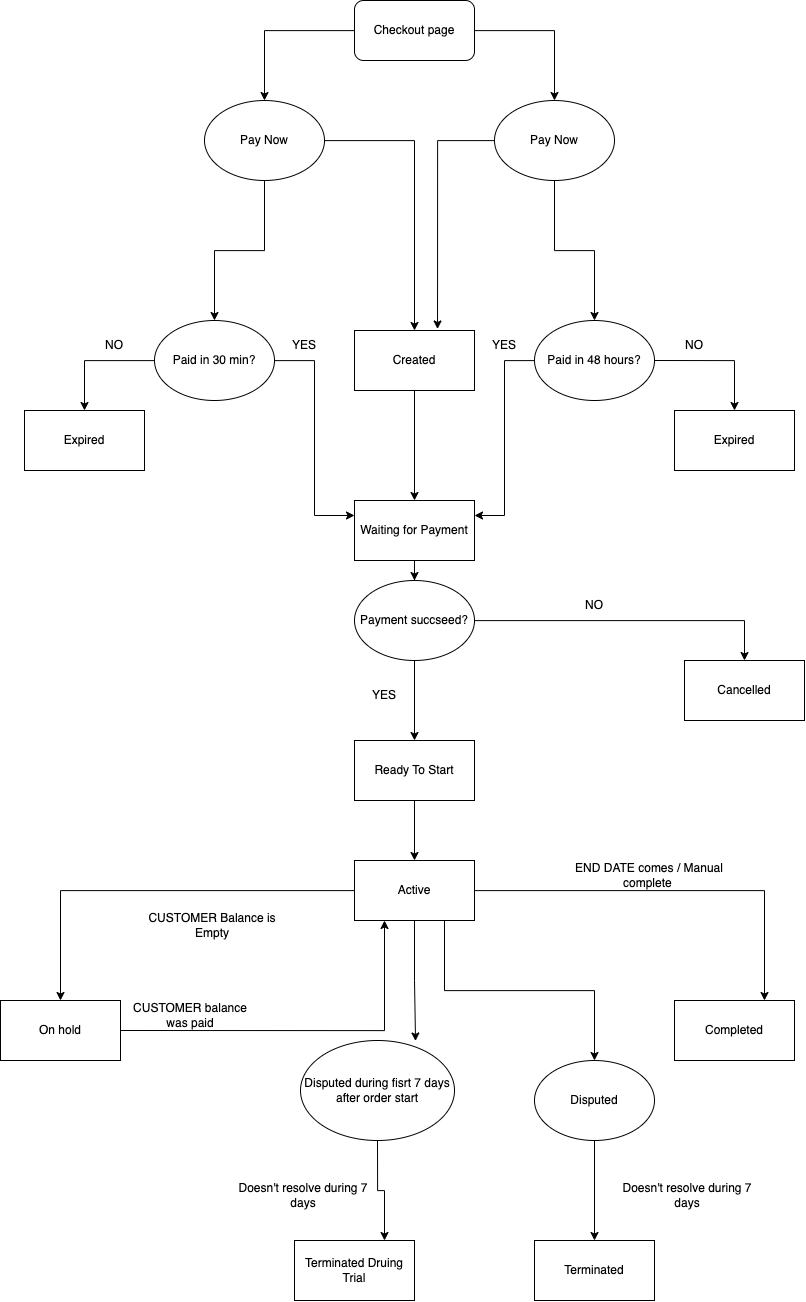

The diagram above was exported from draw.io. Its source (the exported page's mxGraphModel, read from the mxfile embedded in the PNG):
<mxGraphModel dx="1620" dy="1153" grid="1" gridSize="10" guides="1" tooltips="1" connect="1" arrows="1" fold="1" page="1" pageScale="1" pageWidth="827" pageHeight="1169" math="0" shadow="0">
  <root>
    <mxCell id="0" />
    <mxCell id="1" parent="0" />
    <mxCell id="kbfkj9jyqwcXpDC_vprR-11" style="edgeStyle=orthogonalEdgeStyle;rounded=0;orthogonalLoop=1;jettySize=auto;html=1;entryX=0.5;entryY=0;entryDx=0;entryDy=0;" edge="1" parent="1" source="kbfkj9jyqwcXpDC_vprR-1">
      <mxGeometry relative="1" as="geometry">
        <mxPoint x="554" y="110" as="targetPoint" />
      </mxGeometry>
    </mxCell>
    <mxCell id="kbfkj9jyqwcXpDC_vprR-12" style="edgeStyle=orthogonalEdgeStyle;rounded=0;orthogonalLoop=1;jettySize=auto;html=1;" edge="1" parent="1" source="kbfkj9jyqwcXpDC_vprR-1" target="kbfkj9jyqwcXpDC_vprR-9">
      <mxGeometry relative="1" as="geometry" />
    </mxCell>
    <mxCell id="kbfkj9jyqwcXpDC_vprR-1" value="Checkout page" style="rounded=1;whiteSpace=wrap;html=1;" vertex="1" parent="1">
      <mxGeometry x="354" y="10" width="120" height="60" as="geometry" />
    </mxCell>
    <mxCell id="kbfkj9jyqwcXpDC_vprR-39" style="edgeStyle=orthogonalEdgeStyle;rounded=0;orthogonalLoop=1;jettySize=auto;html=1;" edge="1" parent="1" source="kbfkj9jyqwcXpDC_vprR-7" target="kbfkj9jyqwcXpDC_vprR-25">
      <mxGeometry relative="1" as="geometry" />
    </mxCell>
    <mxCell id="kbfkj9jyqwcXpDC_vprR-7" value="Created" style="rounded=0;whiteSpace=wrap;html=1;" vertex="1" parent="1">
      <mxGeometry x="354" y="340" width="120" height="60" as="geometry" />
    </mxCell>
    <mxCell id="kbfkj9jyqwcXpDC_vprR-20" style="edgeStyle=orthogonalEdgeStyle;rounded=0;orthogonalLoop=1;jettySize=auto;html=1;" edge="1" parent="1" source="kbfkj9jyqwcXpDC_vprR-9" target="kbfkj9jyqwcXpDC_vprR-7">
      <mxGeometry relative="1" as="geometry" />
    </mxCell>
    <mxCell id="kbfkj9jyqwcXpDC_vprR-22" style="edgeStyle=orthogonalEdgeStyle;rounded=0;orthogonalLoop=1;jettySize=auto;html=1;entryX=0.5;entryY=0;entryDx=0;entryDy=0;" edge="1" parent="1" source="kbfkj9jyqwcXpDC_vprR-9" target="kbfkj9jyqwcXpDC_vprR-18">
      <mxGeometry relative="1" as="geometry" />
    </mxCell>
    <mxCell id="kbfkj9jyqwcXpDC_vprR-9" value="Pay Now" style="ellipse;whiteSpace=wrap;html=1;" vertex="1" parent="1">
      <mxGeometry x="204" y="110" width="120" height="80" as="geometry" />
    </mxCell>
    <mxCell id="kbfkj9jyqwcXpDC_vprR-32" style="edgeStyle=orthogonalEdgeStyle;rounded=0;orthogonalLoop=1;jettySize=auto;html=1;entryX=0.5;entryY=0;entryDx=0;entryDy=0;" edge="1" parent="1" source="kbfkj9jyqwcXpDC_vprR-18" target="kbfkj9jyqwcXpDC_vprR-28">
      <mxGeometry relative="1" as="geometry" />
    </mxCell>
    <mxCell id="kbfkj9jyqwcXpDC_vprR-35" style="edgeStyle=orthogonalEdgeStyle;rounded=0;orthogonalLoop=1;jettySize=auto;html=1;entryX=0;entryY=0.25;entryDx=0;entryDy=0;" edge="1" parent="1" source="kbfkj9jyqwcXpDC_vprR-18" target="kbfkj9jyqwcXpDC_vprR-25">
      <mxGeometry relative="1" as="geometry" />
    </mxCell>
    <mxCell id="kbfkj9jyqwcXpDC_vprR-18" value="Paid in 30 min?" style="ellipse;whiteSpace=wrap;html=1;" vertex="1" parent="1">
      <mxGeometry x="154" y="330" width="120" height="80" as="geometry" />
    </mxCell>
    <mxCell id="kbfkj9jyqwcXpDC_vprR-21" style="edgeStyle=orthogonalEdgeStyle;rounded=0;orthogonalLoop=1;jettySize=auto;html=1;entryX=0.692;entryY=-0.025;entryDx=0;entryDy=0;entryPerimeter=0;" edge="1" parent="1" source="kbfkj9jyqwcXpDC_vprR-19" target="kbfkj9jyqwcXpDC_vprR-7">
      <mxGeometry relative="1" as="geometry">
        <mxPoint x="434" y="320" as="targetPoint" />
      </mxGeometry>
    </mxCell>
    <mxCell id="kbfkj9jyqwcXpDC_vprR-24" style="edgeStyle=orthogonalEdgeStyle;rounded=0;orthogonalLoop=1;jettySize=auto;html=1;" edge="1" parent="1" source="kbfkj9jyqwcXpDC_vprR-19" target="kbfkj9jyqwcXpDC_vprR-23">
      <mxGeometry relative="1" as="geometry" />
    </mxCell>
    <mxCell id="kbfkj9jyqwcXpDC_vprR-19" value="Pay Now" style="ellipse;whiteSpace=wrap;html=1;" vertex="1" parent="1">
      <mxGeometry x="494" y="110" width="120" height="80" as="geometry" />
    </mxCell>
    <mxCell id="kbfkj9jyqwcXpDC_vprR-29" style="edgeStyle=orthogonalEdgeStyle;rounded=0;orthogonalLoop=1;jettySize=auto;html=1;exitX=1;exitY=0.5;exitDx=0;exitDy=0;" edge="1" parent="1" source="kbfkj9jyqwcXpDC_vprR-23" target="kbfkj9jyqwcXpDC_vprR-27">
      <mxGeometry relative="1" as="geometry" />
    </mxCell>
    <mxCell id="kbfkj9jyqwcXpDC_vprR-36" style="edgeStyle=orthogonalEdgeStyle;rounded=0;orthogonalLoop=1;jettySize=auto;html=1;entryX=1;entryY=0.25;entryDx=0;entryDy=0;" edge="1" parent="1" source="kbfkj9jyqwcXpDC_vprR-23" target="kbfkj9jyqwcXpDC_vprR-25">
      <mxGeometry relative="1" as="geometry" />
    </mxCell>
    <mxCell id="kbfkj9jyqwcXpDC_vprR-23" value="Paid in 48 hours?" style="ellipse;whiteSpace=wrap;html=1;" vertex="1" parent="1">
      <mxGeometry x="534" y="330" width="120" height="80" as="geometry" />
    </mxCell>
    <mxCell id="kbfkj9jyqwcXpDC_vprR-45" style="edgeStyle=orthogonalEdgeStyle;rounded=0;orthogonalLoop=1;jettySize=auto;html=1;exitX=0.5;exitY=1;exitDx=0;exitDy=0;" edge="1" parent="1" source="kbfkj9jyqwcXpDC_vprR-25" target="kbfkj9jyqwcXpDC_vprR-40">
      <mxGeometry relative="1" as="geometry" />
    </mxCell>
    <mxCell id="kbfkj9jyqwcXpDC_vprR-25" value="&lt;span class=&quot;notion-enable-hover&quot; data-token-index=&quot;0&quot; style=&quot;&quot;&gt;Waiting for Payment&lt;/span&gt;" style="rounded=0;whiteSpace=wrap;html=1;" vertex="1" parent="1">
      <mxGeometry x="354" y="510" width="120" height="60" as="geometry" />
    </mxCell>
    <mxCell id="kbfkj9jyqwcXpDC_vprR-27" value="Expired" style="rounded=0;whiteSpace=wrap;html=1;" vertex="1" parent="1">
      <mxGeometry x="674" y="420" width="120" height="60" as="geometry" />
    </mxCell>
    <mxCell id="kbfkj9jyqwcXpDC_vprR-28" value="Expired" style="rounded=0;whiteSpace=wrap;html=1;" vertex="1" parent="1">
      <mxGeometry x="24" y="420" width="120" height="60" as="geometry" />
    </mxCell>
    <mxCell id="kbfkj9jyqwcXpDC_vprR-33" value="NO" style="text;html=1;strokeColor=none;fillColor=none;align=center;verticalAlign=middle;whiteSpace=wrap;rounded=0;" vertex="1" parent="1">
      <mxGeometry x="84" y="340" width="60" height="30" as="geometry" />
    </mxCell>
    <mxCell id="kbfkj9jyqwcXpDC_vprR-34" value="NO" style="text;html=1;strokeColor=none;fillColor=none;align=center;verticalAlign=middle;whiteSpace=wrap;rounded=0;" vertex="1" parent="1">
      <mxGeometry x="664" y="340" width="60" height="30" as="geometry" />
    </mxCell>
    <mxCell id="kbfkj9jyqwcXpDC_vprR-37" value="YES" style="text;html=1;strokeColor=none;fillColor=none;align=center;verticalAlign=middle;whiteSpace=wrap;rounded=0;" vertex="1" parent="1">
      <mxGeometry x="274" y="340" width="60" height="30" as="geometry" />
    </mxCell>
    <mxCell id="kbfkj9jyqwcXpDC_vprR-38" value="YES" style="text;html=1;strokeColor=none;fillColor=none;align=center;verticalAlign=middle;whiteSpace=wrap;rounded=0;" vertex="1" parent="1">
      <mxGeometry x="474" y="340" width="60" height="30" as="geometry" />
    </mxCell>
    <mxCell id="kbfkj9jyqwcXpDC_vprR-43" style="edgeStyle=orthogonalEdgeStyle;rounded=0;orthogonalLoop=1;jettySize=auto;html=1;entryX=0.5;entryY=0;entryDx=0;entryDy=0;" edge="1" parent="1" source="kbfkj9jyqwcXpDC_vprR-40" target="kbfkj9jyqwcXpDC_vprR-42">
      <mxGeometry relative="1" as="geometry" />
    </mxCell>
    <mxCell id="kbfkj9jyqwcXpDC_vprR-44" style="edgeStyle=orthogonalEdgeStyle;rounded=0;orthogonalLoop=1;jettySize=auto;html=1;" edge="1" parent="1" source="kbfkj9jyqwcXpDC_vprR-40">
      <mxGeometry relative="1" as="geometry">
        <mxPoint x="414" y="750" as="targetPoint" />
      </mxGeometry>
    </mxCell>
    <mxCell id="kbfkj9jyqwcXpDC_vprR-40" value="Payment succseed?" style="ellipse;whiteSpace=wrap;html=1;" vertex="1" parent="1">
      <mxGeometry x="354" y="590" width="120" height="80" as="geometry" />
    </mxCell>
    <mxCell id="kbfkj9jyqwcXpDC_vprR-42" value="&lt;span class=&quot;notion-enable-hover&quot; data-token-index=&quot;0&quot; style=&quot;&quot;&gt;Cancelled&lt;/span&gt;" style="rounded=0;whiteSpace=wrap;html=1;" vertex="1" parent="1">
      <mxGeometry x="684" y="670" width="120" height="60" as="geometry" />
    </mxCell>
    <mxCell id="kbfkj9jyqwcXpDC_vprR-47" value="NO" style="text;html=1;strokeColor=none;fillColor=none;align=center;verticalAlign=middle;whiteSpace=wrap;rounded=0;" vertex="1" parent="1">
      <mxGeometry x="564" y="600" width="60" height="30" as="geometry" />
    </mxCell>
    <mxCell id="kbfkj9jyqwcXpDC_vprR-49" value="YES" style="text;html=1;strokeColor=none;fillColor=none;align=center;verticalAlign=middle;whiteSpace=wrap;rounded=0;" vertex="1" parent="1">
      <mxGeometry x="354" y="690" width="60" height="30" as="geometry" />
    </mxCell>
    <mxCell id="kbfkj9jyqwcXpDC_vprR-52" style="edgeStyle=orthogonalEdgeStyle;rounded=0;orthogonalLoop=1;jettySize=auto;html=1;entryX=0.5;entryY=0;entryDx=0;entryDy=0;" edge="1" parent="1" source="kbfkj9jyqwcXpDC_vprR-50" target="kbfkj9jyqwcXpDC_vprR-51">
      <mxGeometry relative="1" as="geometry" />
    </mxCell>
    <mxCell id="kbfkj9jyqwcXpDC_vprR-50" value="&lt;span class=&quot;notion-enable-hover&quot; data-token-index=&quot;0&quot; style=&quot;&quot;&gt;Ready To Start&lt;/span&gt;" style="rounded=0;whiteSpace=wrap;html=1;" vertex="1" parent="1">
      <mxGeometry x="354" y="750" width="120" height="60" as="geometry" />
    </mxCell>
    <mxCell id="kbfkj9jyqwcXpDC_vprR-55" style="edgeStyle=orthogonalEdgeStyle;rounded=0;orthogonalLoop=1;jettySize=auto;html=1;entryX=0.75;entryY=0;entryDx=0;entryDy=0;" edge="1" parent="1" source="kbfkj9jyqwcXpDC_vprR-51" target="kbfkj9jyqwcXpDC_vprR-54">
      <mxGeometry relative="1" as="geometry" />
    </mxCell>
    <mxCell id="kbfkj9jyqwcXpDC_vprR-58" style="edgeStyle=orthogonalEdgeStyle;rounded=0;orthogonalLoop=1;jettySize=auto;html=1;entryX=0.5;entryY=0;entryDx=0;entryDy=0;" edge="1" parent="1" source="kbfkj9jyqwcXpDC_vprR-51" target="kbfkj9jyqwcXpDC_vprR-57">
      <mxGeometry relative="1" as="geometry" />
    </mxCell>
    <mxCell id="kbfkj9jyqwcXpDC_vprR-74" style="edgeStyle=orthogonalEdgeStyle;rounded=0;orthogonalLoop=1;jettySize=auto;html=1;exitX=0.75;exitY=1;exitDx=0;exitDy=0;" edge="1" parent="1" source="kbfkj9jyqwcXpDC_vprR-51" target="kbfkj9jyqwcXpDC_vprR-70">
      <mxGeometry relative="1" as="geometry" />
    </mxCell>
    <mxCell id="kbfkj9jyqwcXpDC_vprR-75" style="edgeStyle=orthogonalEdgeStyle;rounded=0;orthogonalLoop=1;jettySize=auto;html=1;entryX=0.747;entryY=0.005;entryDx=0;entryDy=0;entryPerimeter=0;" edge="1" parent="1" source="kbfkj9jyqwcXpDC_vprR-51" target="kbfkj9jyqwcXpDC_vprR-71">
      <mxGeometry relative="1" as="geometry" />
    </mxCell>
    <mxCell id="kbfkj9jyqwcXpDC_vprR-51" value="&lt;span class=&quot;notion-enable-hover&quot; data-token-index=&quot;0&quot; style=&quot;&quot;&gt;Active&lt;/span&gt;" style="rounded=0;whiteSpace=wrap;html=1;" vertex="1" parent="1">
      <mxGeometry x="354" y="870" width="120" height="60" as="geometry" />
    </mxCell>
    <mxCell id="kbfkj9jyqwcXpDC_vprR-54" value="&lt;span class=&quot;notion-enable-hover&quot; data-token-index=&quot;0&quot; style=&quot;&quot;&gt;Completed&lt;/span&gt;" style="rounded=0;whiteSpace=wrap;html=1;" vertex="1" parent="1">
      <mxGeometry x="674" y="1010" width="120" height="60" as="geometry" />
    </mxCell>
    <mxCell id="kbfkj9jyqwcXpDC_vprR-56" value="END DATE comes / Manual complete&amp;nbsp;" style="text;html=1;strokeColor=none;fillColor=none;align=center;verticalAlign=middle;whiteSpace=wrap;rounded=0;" vertex="1" parent="1">
      <mxGeometry x="554" y="870" width="190" height="30" as="geometry" />
    </mxCell>
    <mxCell id="kbfkj9jyqwcXpDC_vprR-66" style="edgeStyle=orthogonalEdgeStyle;rounded=0;orthogonalLoop=1;jettySize=auto;html=1;exitX=1;exitY=0.5;exitDx=0;exitDy=0;entryX=0.25;entryY=1;entryDx=0;entryDy=0;" edge="1" parent="1" source="kbfkj9jyqwcXpDC_vprR-57" target="kbfkj9jyqwcXpDC_vprR-51">
      <mxGeometry relative="1" as="geometry" />
    </mxCell>
    <mxCell id="kbfkj9jyqwcXpDC_vprR-57" value="On hold" style="rounded=0;whiteSpace=wrap;html=1;" vertex="1" parent="1">
      <mxGeometry y="1010" width="120" height="60" as="geometry" />
    </mxCell>
    <mxCell id="kbfkj9jyqwcXpDC_vprR-59" value="CUSTOMER Balance is Empty" style="text;html=1;strokeColor=none;fillColor=none;align=center;verticalAlign=middle;whiteSpace=wrap;rounded=0;" vertex="1" parent="1">
      <mxGeometry x="144" y="920" width="136" height="30" as="geometry" />
    </mxCell>
    <mxCell id="kbfkj9jyqwcXpDC_vprR-62" value="CUSTOMER balance was paid&lt;br&gt;" style="text;html=1;strokeColor=none;fillColor=none;align=center;verticalAlign=middle;whiteSpace=wrap;rounded=0;" vertex="1" parent="1">
      <mxGeometry x="130" y="1010" width="120" height="30" as="geometry" />
    </mxCell>
    <mxCell id="kbfkj9jyqwcXpDC_vprR-76" style="edgeStyle=orthogonalEdgeStyle;rounded=0;orthogonalLoop=1;jettySize=auto;html=1;entryX=0.5;entryY=0;entryDx=0;entryDy=0;" edge="1" parent="1" source="kbfkj9jyqwcXpDC_vprR-70" target="kbfkj9jyqwcXpDC_vprR-72">
      <mxGeometry relative="1" as="geometry" />
    </mxCell>
    <mxCell id="kbfkj9jyqwcXpDC_vprR-70" value="Disputed" style="ellipse;whiteSpace=wrap;html=1;" vertex="1" parent="1">
      <mxGeometry x="534" y="1070" width="120" height="80" as="geometry" />
    </mxCell>
    <mxCell id="kbfkj9jyqwcXpDC_vprR-81" style="edgeStyle=orthogonalEdgeStyle;rounded=0;orthogonalLoop=1;jettySize=auto;html=1;entryX=0.75;entryY=0;entryDx=0;entryDy=0;" edge="1" parent="1" source="kbfkj9jyqwcXpDC_vprR-71" target="kbfkj9jyqwcXpDC_vprR-80">
      <mxGeometry relative="1" as="geometry" />
    </mxCell>
    <mxCell id="kbfkj9jyqwcXpDC_vprR-71" value="Disputed during fisrt 7 days after order start" style="ellipse;whiteSpace=wrap;html=1;" vertex="1" parent="1">
      <mxGeometry x="300" y="1050" width="154" height="100" as="geometry" />
    </mxCell>
    <mxCell id="kbfkj9jyqwcXpDC_vprR-72" value="Terminated" style="rounded=0;whiteSpace=wrap;html=1;" vertex="1" parent="1">
      <mxGeometry x="534" y="1250" width="120" height="60" as="geometry" />
    </mxCell>
    <mxCell id="kbfkj9jyqwcXpDC_vprR-77" value="Doesn't resolve during 7 days" style="text;html=1;strokeColor=none;fillColor=none;align=center;verticalAlign=middle;whiteSpace=wrap;rounded=0;" vertex="1" parent="1">
      <mxGeometry x="614" y="1190" width="146" height="30" as="geometry" />
    </mxCell>
    <mxCell id="kbfkj9jyqwcXpDC_vprR-78" value="Doesn't resolve during 7 days" style="text;html=1;strokeColor=none;fillColor=none;align=center;verticalAlign=middle;whiteSpace=wrap;rounded=0;" vertex="1" parent="1">
      <mxGeometry x="230" y="1190" width="146" height="30" as="geometry" />
    </mxCell>
    <mxCell id="kbfkj9jyqwcXpDC_vprR-80" value="Terminated Druing Trial" style="rounded=0;whiteSpace=wrap;html=1;" vertex="1" parent="1">
      <mxGeometry x="294" y="1250" width="120" height="60" as="geometry" />
    </mxCell>
  </root>
</mxGraphModel>